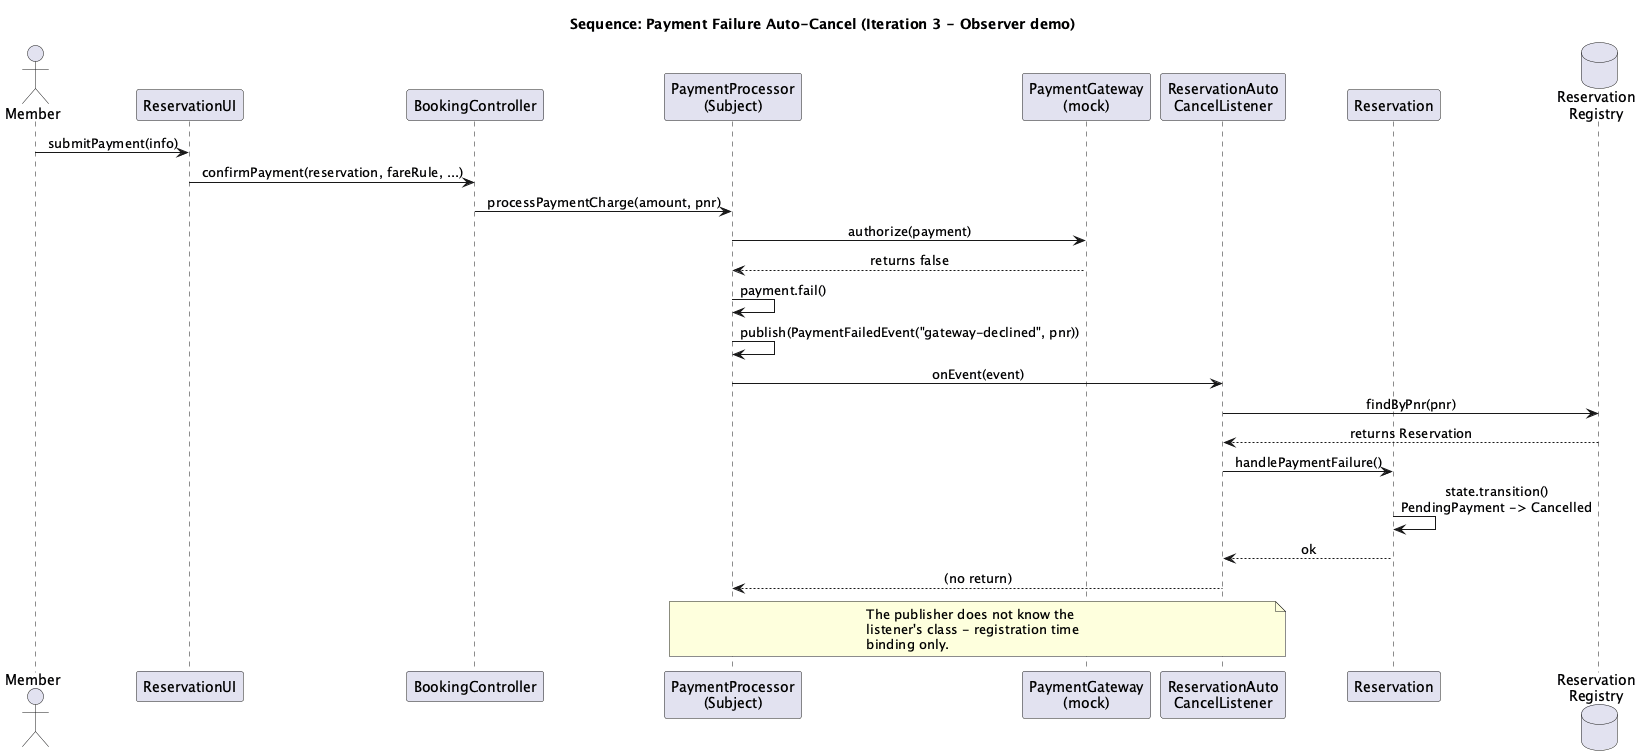

The diagram above was rendered by PlantUML. Its source (embedded in the PNG):
@startuml sequence-payment-failure
title Sequence: Payment Failure Auto-Cancel (Iteration 3 - Observer demo)
skinparam sequenceMessageAlign center
skinparam sequenceFontSize 12

actor Member
participant "ReservationUI" as UI
participant "BookingController" as BC
participant "PaymentProcessor\n(Subject)" as PP
participant "PaymentGateway\n(mock)" as PG
participant "ReservationAuto\nCancelListener" as L
participant "Reservation" as R
database "Reservation\nRegistry" as Reg

Member -> UI : submitPayment(info)
UI -> BC : confirmPayment(reservation, fareRule, ...)
BC -> PP : processPaymentCharge(amount, pnr)
PP -> PG : authorize(payment)
PG --> PP : returns false
PP -> PP : payment.fail()
PP -> PP : publish(PaymentFailedEvent("gateway-declined", pnr))
PP -> L : onEvent(event)
L -> Reg : findByPnr(pnr)
Reg --> L : returns Reservation
L -> R : handlePaymentFailure()
R -> R : state.transition()\nPendingPayment -> Cancelled
R --> L : ok
L --> PP : (no return)

note over PP, L
  The publisher does not know the
  listener's class - registration time
  binding only.
end note
@enduml